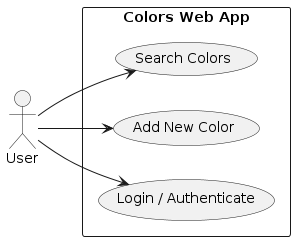

The diagram above was rendered by PlantUML. Its source (embedded in the PNG):
@startuml
left to right direction
actor "User" as user

rectangle "Colors Web App" {
  usecase "Login / Authenticate" as UC1
  usecase "Add New Color" as UC2
  usecase "Search Colors" as UC3
}

user --> UC1
user --> UC2
user --> UC3
@enduml